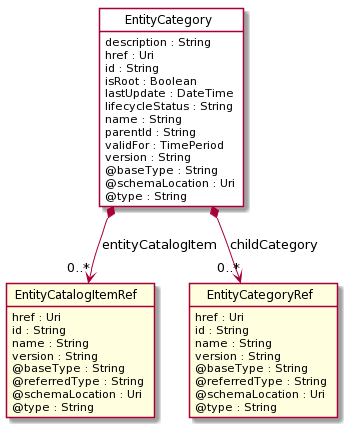

The diagram above was rendered by PlantUML. Its source (embedded in the PNG):
@startuml
hide circle
hide methods
hide stereotype
show <<Enumeration>> stereotype
skinparam class {
   BackgroundColor<<Enumeration>> #E6F5F7
   BackgroundColor<<Ref>> #FFFFE0
   BackgroundColor<<Pivot>> #FFFFFFF
   BackgroundColor #FCF2E3
}

class EntityCategory  <<Pivot>> {
    description : String
    href : Uri
    id : String
    isRoot : Boolean
    lastUpdate : DateTime
    lifecycleStatus : String
    name : String
    parentId : String
    validFor : TimePeriod
    version : String
    @baseType : String
    @schemaLocation : Uri
    @type : String
}

class EntityCatalogItemRef  <<Ref>> {
    href : Uri
    id : String
    name : String
    version : String
    @baseType : String
    @referredType : String
    @schemaLocation : Uri
    @type : String
}

class EntityCategoryRef  <<Ref>> {
    href : Uri
    id : String
    name : String
    version : String
    @baseType : String
    @referredType : String
    @schemaLocation : Uri
    @type : String
}

EntityCategory *-->  "0..*" EntityCategoryRef : childCategory

EntityCategory *-->  "0..*" EntityCatalogItemRef : entityCatalogItem

@enduml